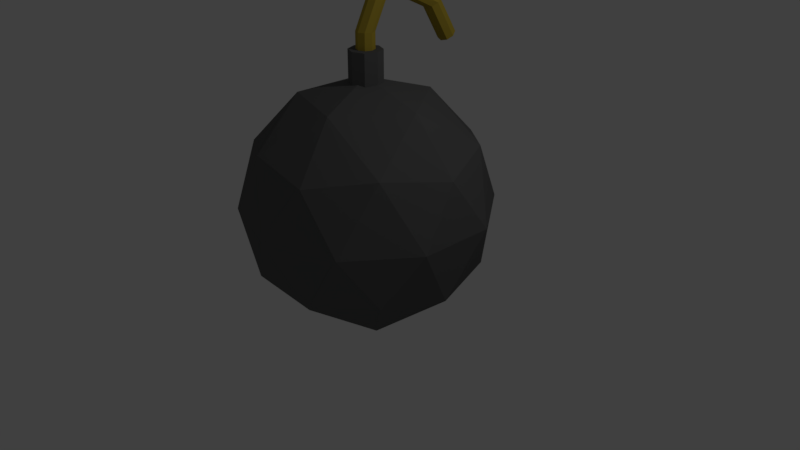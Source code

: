# Source: Bomb.blend  (saved by Blender 2.79.0; exported with 4.5.12 LTS)
import bpy
from mathutils import Matrix  # noqa: F401  (used for matrix-valued properties, if any)

bpy.ops.wm.read_factory_settings(use_empty=True)
scene = bpy.context.scene
scene.name = 'Scene'

# ---- collections
col_collection_1 = bpy.data.collections.new('Collection 1'); scene.collection.children.link(col_collection_1)

# ---- materials (node trees are filled in below, after node groups)
mat_fuse = bpy.data.materials.new('Fuse')
mat_fuse.alpha_threshold = 0.0
mat_fuse.use_transparent_shadow = False
mat_fuse.diffuse_color = (0.4672, 0.3454, 0.04011, 1.0)
mat_fuse.roughness = 0.5
mat_fuse.specular_intensity = 0.0
mat_bomb = bpy.data.materials.new('Bomb')
mat_bomb.alpha_threshold = 0.0
mat_bomb.use_transparent_shadow = False
mat_bomb.diffuse_color = (0.1237, 0.1237, 0.1237, 1.0)
mat_bomb.roughness = 0.5
mat_bomb.specular_intensity = 0.7245

# ---- material node trees

# ---- world
world_world = bpy.data.worlds.new('World'); scene.world = world_world
world_world.color = (0.05088, 0.05088, 0.05088)
world_world.use_sun_shadow = False
world_world.sun_shadow_jitter_overblur = 0.0
world_world.cycles.sampling_method = 'MANUAL'

# ---- cameras
cam_camera = bpy.data.cameras.new('Camera')
cam_camera.clip_end = 100.0
cam_camera.lens = 35.0
cam_camera.sensor_width = 32.0
cam_camera.sensor_height = 18.0
cam_camera.ortho_scale = 7.314
cam_camera.dof.focus_distance = 0.0
cam_camera.dof.aperture_fstop = 128.0

# ---- lights
light_lamp = bpy.data.lights.new('Lamp', 'POINT')
light_lamp.transmission_factor = 0.0
light_lamp.cutoff_distance = 30.0
light_lamp.energy = 100.0
light_lamp.shadow_buffer_clip_start = 1.001
light_lamp.shadow_soft_size = 0.1
light_lamp.shadow_maximum_resolution = 0.006
light_lamp.use_absolute_resolution = True

# ---- meshes
me_cylinder_002 = bpy.data.meshes.new('Cylinder.002')
me_cylinder_002.from_pydata([(0.0, 1.0, -1.0), (0.0, 1.0, 1.0), (0.7071, 0.7071, -1.0), (0.7071, 0.7071, 1.0), (1.0, -4.371e-08, -1.0), (1.0, -4.371e-08, 1.0), (0.7071, -0.7071, -1.0), (0.7071, -0.7071, 1.0), (-8.742e-08, -1.0, -1.0), (-8.742e-08, -1.0, 1.0), (-0.7071, -0.7071, -1.0), (-0.7071, -0.7071, 1.0), (-1.0, 1.192e-08, -1.0), (-1.0, 1.192e-08, 1.0), (-0.7071, 0.7071, -1.0), (-0.7071, 0.7071, 1.0), (-0.2298, -0.8525, -5.218), (0.4773, -1.035, -4.988), (0.7702, -1.474, -4.435), (0.4773, -1.914, -3.881), (-0.2298, -2.096, -3.651), (-0.9369, -1.914, -3.881), (-1.23, -1.474, -4.435), (-0.9369, -1.035, -4.988), (-0.2298, -4.97, -5.741), (0.4773, -4.89, -5.459), (0.7702, -4.698, -4.779), (0.4773, -4.505, -4.098), (-0.2298, -4.425, -3.817), (-0.9369, -4.505, -4.098), (-1.23, -4.698, -4.779), (-0.9369, -4.89, -5.459), (-0.2298, -9.758, -3.166), (0.4773, -9.509, -3.011), (0.7702, -8.908, -2.639), (0.4773, -8.307, -2.266), (-0.2298, -8.058, -2.112), (-0.9369, -8.307, -2.266), (-1.23, -8.908, -2.639), (-0.9369, -9.509, -3.011), (-0.2298, -12.14, 0.6845), (0.4773, -11.9, 0.8388), (0.7702, -11.29, 1.211), (0.4773, -10.69, 1.584), (-0.2298, -10.44, 1.738), (-0.9369, -10.69, 1.584), (-1.23, -11.29, 1.211), (-0.9369, -11.9, 0.8388)], [], [(0, 1, 3, 2), (2, 3, 5, 4), (4, 5, 7, 6), (6, 7, 9, 8), (8, 9, 11, 10), (10, 11, 13, 12), (3, 1, 15, 13, 11, 9, 7, 5), (12, 13, 15, 14), (14, 15, 1, 0), (14, 0, 16, 23), (23, 16, 24, 31), (0, 2, 17, 16), (4, 6, 19, 18), (10, 12, 22, 21), (6, 8, 20, 19), (12, 14, 23, 22), (2, 4, 18, 17), (8, 10, 21, 20), (28, 29, 37, 36), (21, 22, 30, 29), (19, 20, 28, 27), (17, 18, 26, 25), (22, 23, 31, 30), (20, 21, 29, 28), (18, 19, 27, 26), (16, 17, 25, 24), (38, 39, 47, 46), (26, 27, 35, 34), (24, 25, 33, 32), (31, 24, 32, 39), (29, 30, 38, 37), (27, 28, 36, 35), (25, 26, 34, 33), (30, 31, 39, 38), (40, 41, 42, 43, 44, 45, 46, 47), (36, 37, 45, 44), (34, 35, 43, 42), (32, 33, 41, 40), (39, 32, 40, 47), (37, 38, 46, 45), (35, 36, 44, 43), (33, 34, 42, 41)])
me_cylinder_002.materials.append(mat_fuse)
me_cylinder_002.use_remesh_preserve_volume = False
me_cylinder_002.use_remesh_preserve_attributes = False
me_cylinder_002.use_mirror_vertex_groups = False
me_cylinder_002.update()
me_cylinder_001 = bpy.data.meshes.new('Cylinder.001')
me_cylinder_001.from_pydata([(0.0, 1.0, -1.0), (0.0, 1.0, 1.0), (0.7071, 0.7071, -1.0), (0.7071, 0.7071, 1.0), (1.0, -4.371e-08, -1.0), (1.0, -4.371e-08, 1.0), (0.7071, -0.7071, -1.0), (0.7071, -0.7071, 1.0), (-8.742e-08, -1.0, -1.0), (-8.742e-08, -1.0, 1.0), (-0.7071, -0.7071, -1.0), (-0.7071, -0.7071, 1.0), (-1.0, 1.192e-08, -1.0), (-1.0, 1.192e-08, 1.0), (-0.7071, 0.7071, -1.0), (-0.7071, 0.7071, 1.0)], [], [(0, 1, 3, 2), (2, 3, 5, 4), (4, 5, 7, 6), (6, 7, 9, 8), (8, 9, 11, 10), (10, 11, 13, 12), (3, 1, 15, 13, 11, 9, 7, 5), (12, 13, 15, 14), (14, 15, 1, 0), (0, 2, 4, 6, 8, 10, 12, 14)])
me_cylinder_001.materials.append(mat_bomb)
me_cylinder_001.use_remesh_preserve_volume = False
me_cylinder_001.use_remesh_preserve_attributes = False
me_cylinder_001.use_mirror_vertex_groups = False
me_cylinder_001.update()
me_icosphere = bpy.data.meshes.new('Icosphere')
me_icosphere.from_pydata([(0.0, 0.0, -1.0), (0.7236, -0.5257, -0.4472), (-0.2764, -0.8506, -0.4472), (-0.8944, 0.0, -0.4472), (-0.2764, 0.8506, -0.4472), (0.7236, 0.5257, -0.4472), (0.2764, -0.8506, 0.4472), (-0.7236, -0.5257, 0.4472), (-0.7236, 0.5257, 0.4472), (0.2764, 0.8506, 0.4472), (0.8944, 0.0, 0.4472), (0.0, 0.0, 1.0), (-0.1625, -0.5, -0.8507), (0.4253, -0.309, -0.8507), (0.2629, -0.809, -0.5257), (0.8506, 0.0, -0.5257), (0.4253, 0.309, -0.8507), (-0.5257, 0.0, -0.8507), (-0.6882, -0.5, -0.5257), (-0.1625, 0.5, -0.8507), (-0.6882, 0.5, -0.5257), (0.2629, 0.809, -0.5257), (0.9511, -0.309, 0.0), (0.9511, 0.309, 0.0), (0.0, -1.0, 0.0), (0.5878, -0.809, 0.0), (-0.9511, -0.309, 0.0), (-0.5878, -0.809, 0.0), (-0.5878, 0.809, 0.0), (-0.9511, 0.309, 0.0), (0.5878, 0.809, 0.0), (0.0, 1.0, 0.0), (0.6882, -0.5, 0.5257), (-0.2629, -0.809, 0.5257), (-0.8506, 0.0, 0.5257), (-0.2629, 0.809, 0.5257), (0.6882, 0.5, 0.5257), (0.1625, -0.5, 0.8507), (0.5257, 0.0, 0.8507), (-0.4253, -0.309, 0.8507), (-0.4253, 0.309, 0.8507), (0.1625, 0.5, 0.8507)], [], [(0, 13, 12), (1, 13, 15), (0, 12, 17), (0, 17, 19), (0, 19, 16), (1, 15, 22), (2, 14, 24), (3, 18, 26), (4, 20, 28), (5, 21, 30), (1, 22, 25), (2, 24, 27), (3, 26, 29), (4, 28, 31), (5, 30, 23), (6, 32, 37), (7, 33, 39), (8, 34, 40), (9, 35, 41), (10, 36, 38), (38, 41, 11), (38, 36, 41), (36, 9, 41), (41, 40, 11), (41, 35, 40), (35, 8, 40), (40, 39, 11), (40, 34, 39), (34, 7, 39), (39, 37, 11), (39, 33, 37), (33, 6, 37), (37, 38, 11), (37, 32, 38), (32, 10, 38), (23, 36, 10), (23, 30, 36), (30, 9, 36), (31, 35, 9), (31, 28, 35), (28, 8, 35), (29, 34, 8), (29, 26, 34), (26, 7, 34), (27, 33, 7), (27, 24, 33), (24, 6, 33), (25, 32, 6), (25, 22, 32), (22, 10, 32), (30, 31, 9), (30, 21, 31), (21, 4, 31), (28, 29, 8), (28, 20, 29), (20, 3, 29), (26, 27, 7), (26, 18, 27), (18, 2, 27), (24, 25, 6), (24, 14, 25), (14, 1, 25), (22, 23, 10), (22, 15, 23), (15, 5, 23), (16, 21, 5), (16, 19, 21), (19, 4, 21), (19, 20, 4), (19, 17, 20), (17, 3, 20), (17, 18, 3), (17, 12, 18), (12, 2, 18), (15, 16, 5), (15, 13, 16), (13, 0, 16), (12, 14, 2), (12, 13, 14), (13, 1, 14)])
me_icosphere.materials.append(mat_bomb)
me_icosphere.use_remesh_preserve_volume = False
me_icosphere.use_remesh_preserve_attributes = False
me_icosphere.use_mirror_vertex_groups = False
me_icosphere.update()

# ---- objects
ob_cylinder_001 = bpy.data.objects.new('Cylinder.001', me_cylinder_002)
ob_cylinder = bpy.data.objects.new('Cylinder', me_cylinder_001)
ob_icosphere = bpy.data.objects.new('Icosphere', me_icosphere)
ob_lamp = bpy.data.objects.new('Lamp', light_lamp)
ob_camera = bpy.data.objects.new('Camera', cam_camera)

# ---- transforms, parenting, visibility, modifiers, constraints
ob_cylinder_001.location = (0.0, 0.0, 2.766)
ob_cylinder_001.scale = (-0.1161, -0.1161, -0.1161)
ob_cylinder_001.lineart.crease_threshold = 0.0
ob_cylinder.location = (0.0, 0.0, 2.468)
ob_cylinder.scale = (0.2091, 0.2091, 0.2091)
ob_cylinder.lineart.crease_threshold = 0.0
ob_icosphere.location = (0.0, 0.0, 0.7446)
ob_icosphere.scale = (1.608, 1.608, 1.608)
ob_icosphere.lineart.crease_threshold = 0.0
ob_lamp.location = (4.076, 1.005, 5.904)
ob_lamp.rotation_euler = (0.6503, 0.05522, 1.866)
ob_lamp.lock_rotations_4d = False
ob_lamp.empty_display_type = 'ARROWS'
ob_lamp.color = (0.0, 0.0, 0.0, 0.0)
ob_lamp.lineart.crease_threshold = 0.0
ob_camera.location = (7.481, -6.508, 5.344)
ob_camera.rotation_euler = (1.109, 0.0, 0.8149)
ob_camera.lock_rotations_4d = False
ob_camera.empty_display_type = 'ARROWS'
ob_camera.color = (0.0, 0.0, 0.0, 0.0)
ob_camera.display_type = 'WIRE'
ob_camera.lineart.crease_threshold = 0.0

# ---- collection membership
col_collection_1.objects.link(ob_cylinder_001)
col_collection_1.objects.link(ob_cylinder)
col_collection_1.objects.link(ob_icosphere)
col_collection_1.objects.link(ob_lamp)
col_collection_1.objects.link(ob_camera)

# ---- scene / render settings (as saved in the file)
scene.camera = ob_camera
scene.frame_start = 1; scene.frame_end = 250; scene.frame_set(2)
scene.render.engine = 'BLENDER_EEVEE_NEXT'
scene.render.resolution_percentage = 50
scene.render.dither_intensity = 0.0
scene.cycles.use_denoising = False
scene.cycles.samples = 128
scene.cycles.sampling_pattern = 'TABULATED_SOBOL'
scene.cycles.use_adaptive_sampling = False
scene.cycles.use_light_tree = False
scene.cycles.blur_glossy = 0.0
scene.cycles.sample_clamp_indirect = 0.0
scene.view_settings.view_transform = 'Standard'
bpy.context.view_layer.update()
